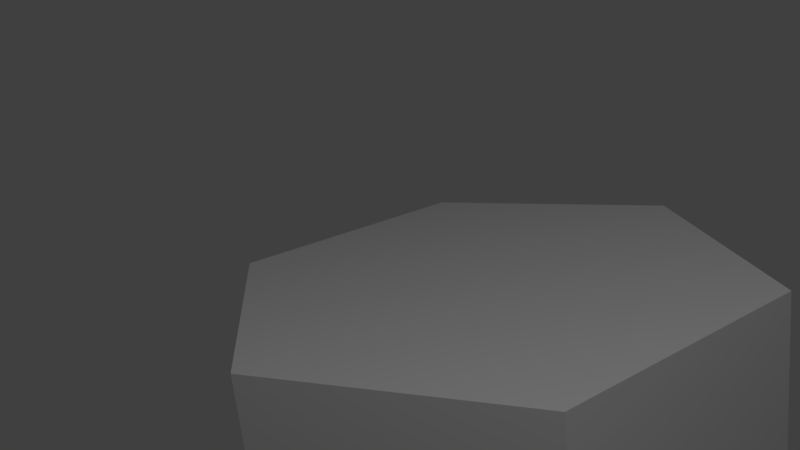 # Source: sand.blend  (saved by Blender 2.78.0; exported with 4.5.12 LTS)
import bpy
from mathutils import Matrix  # noqa: F401  (used for matrix-valued properties, if any)

bpy.ops.wm.read_factory_settings(use_empty=True)
scene = bpy.context.scene
scene.name = 'Scene'

# ---- collections
col_collection_1 = bpy.data.collections.new('Collection 1'); scene.collection.children.link(col_collection_1)
col_collection_2 = bpy.data.collections.new('Collection 2'); scene.collection.children.link(col_collection_2)
col_collection_3 = bpy.data.collections.new('Collection 3'); scene.collection.children.link(col_collection_3)
col_collection_4 = bpy.data.collections.new('Collection 4'); scene.collection.children.link(col_collection_4)
col_collection_5 = bpy.data.collections.new('Collection 5'); scene.collection.children.link(col_collection_5)
col_collection_6 = bpy.data.collections.new('Collection 6'); scene.collection.children.link(col_collection_6)
col_collection_7 = bpy.data.collections.new('Collection 7'); scene.collection.children.link(col_collection_7)
col_collection_8 = bpy.data.collections.new('Collection 8'); scene.collection.children.link(col_collection_8)
col_collection_9 = bpy.data.collections.new('Collection 9'); scene.collection.children.link(col_collection_9)
col_collection_10 = bpy.data.collections.new('Collection 10'); scene.collection.children.link(col_collection_10)
col_collection_11 = bpy.data.collections.new('Collection 11'); scene.collection.children.link(col_collection_11)
col_collection_12 = bpy.data.collections.new('Collection 12'); scene.collection.children.link(col_collection_12)
col_collection_13 = bpy.data.collections.new('Collection 13'); scene.collection.children.link(col_collection_13)
col_collection_14 = bpy.data.collections.new('Collection 14'); scene.collection.children.link(col_collection_14)
col_collection_15 = bpy.data.collections.new('Collection 15'); scene.collection.children.link(col_collection_15)
col_collection_16 = bpy.data.collections.new('Collection 16'); scene.collection.children.link(col_collection_16)
col_collection_17 = bpy.data.collections.new('Collection 17'); scene.collection.children.link(col_collection_17)
col_collection_18 = bpy.data.collections.new('Collection 18'); scene.collection.children.link(col_collection_18)
col_collection_19 = bpy.data.collections.new('Collection 19'); scene.collection.children.link(col_collection_19)
col_collection_20 = bpy.data.collections.new('Collection 20'); scene.collection.children.link(col_collection_20)

# ---- materials (node trees are filled in below, after node groups)
mat_material_000 = bpy.data.materials.new('Material.000')
mat_material_000.alpha_threshold = 0.0
mat_material_000.use_transparent_shadow = False
mat_material_000.diffuse_color = (0.64, 0.64, 0.64, 1.0)
mat_material_000.specular_color = (0.5, 0.5, 0.5)
mat_material_000.roughness = 0.5
mat_material_000.specular_intensity = 1.0

# ---- material node trees

# ---- world
world_world = bpy.data.worlds.new('World'); scene.world = world_world
world_world.color = (0.05088, 0.05088, 0.05088)
world_world.use_sun_shadow = False
world_world.sun_shadow_jitter_overblur = 0.0
world_world.cycles.sampling_method = 'MANUAL'

# ---- cameras
cam_camera = bpy.data.cameras.new('Camera')
cam_camera.clip_end = 100.0
cam_camera.lens = 35.0
cam_camera.sensor_width = 32.0
cam_camera.sensor_height = 18.0
cam_camera.ortho_scale = 7.314
cam_camera.dof.focus_distance = 0.0
cam_camera.dof.aperture_fstop = 128.0

# ---- lights
light_lamp = bpy.data.lights.new('Lamp', 'POINT')
light_lamp.transmission_factor = 0.0
light_lamp.cutoff_distance = 30.0
light_lamp.energy = 100.0
light_lamp.shadow_buffer_clip_start = 1.001
light_lamp.shadow_soft_size = 0.1
light_lamp.shadow_maximum_resolution = 0.006
light_lamp.use_absolute_resolution = True

# ---- meshes
me_cylinder_001 = bpy.data.meshes.new('Cylinder.001')
me_cylinder_001.from_pydata([(0.0, -0.7071, 0.0), (0.0, -0.7071, -1.0), (0.866, -0.7071, -0.5), (0.0, 0.7071, 0.0), (0.866, 0.7071, -0.5), (0.0, 0.7071, -1.0), (0.866, -0.7071, 0.5), (0.866, 0.7071, 0.5), (0.0, -0.7071, 1.0), (0.0, 0.7071, 1.0), (-0.866, -0.7071, 0.5), (-0.866, 0.7071, 0.5), (-0.866, -0.7071, -0.5), (-0.866, 0.7071, -0.5)], [], [(0, 1, 2), (3, 4, 5), (1, 5, 4, 2), (0, 2, 6), (3, 7, 4), (2, 4, 7, 6), (0, 6, 8), (3, 9, 7), (6, 7, 9, 8), (0, 8, 10), (3, 11, 9), (8, 9, 11, 10), (0, 10, 12), (3, 13, 11), (10, 11, 13, 12), (0, 12, 1), (3, 5, 13), (12, 13, 5, 1)])
me_cylinder_001.polygons.foreach_set('use_smooth', [True] * 18)
_k = set([(1, 2), (1, 5), (1, 12), (2, 4), (2, 6), (4, 5), (4, 7), (5, 13), (6, 7), (6, 8), (7, 9), (8, 9), (8, 10), (9, 11), (10, 11), (10, 12), (11, 13), (12, 13)])
me_cylinder_001.attributes.new('sharp_edge', 'BOOLEAN', 'EDGE').data.foreach_set('value', [ (min(e.vertices), max(e.vertices)) in _k for e in me_cylinder_001.edges])
_uv = me_cylinder_001.uv_layers.new(name='UVMap')
_uv.uv.foreach_set('vector', [0.75, 0.25, 0.5, 0.125, 0.75, 0.0, 0.25, 0.25, 0.25, 0.0, 0.5, 0.125, 0.8165, 0.625, 0.4082, 0.625, 0.4082, 0.875, 0.8165, 0.875, 0.75, 0.25, 0.75, 0.0, 1.0, 0.125, 0.25, 0.25, 0.0, 0.125, 0.25, 0.0, 0.0, 0.875, 0.4082, 0.875, 0.4082, 0.625, 0.0, 0.625, 0.75, 0.25, 1.0, 0.125, 1.0, 0.375, 0.25, 0.25, 0.0, 0.375, 0.0, 0.125, 0.0, 0.625, 0.4082, 0.625, 0.4082, 0.875, 0.0, 0.875, 0.75, 0.25, 1.0, 0.375, 0.75, 0.5, 0.25, 0.25, 0.25, 0.5, 0.0, 0.375, 0.0, 0.875, 0.4082, 0.875, 0.4082, 0.625, 0.0, 0.625, 0.75, 0.25, 0.75, 0.5, 0.5, 0.375, 0.25, 0.25, 0.5, 0.375, 0.25, 0.5, 0.8165, 0.625, 0.4082, 0.625, 0.4082, 0.875, 0.8165, 0.875, 0.75, 0.25, 0.5, 0.375, 0.5, 0.125, 0.25, 0.25, 0.5, 0.125, 0.5, 0.375, 0.8165, 0.875, 0.4082, 0.875, 0.4082, 0.625, 0.8165, 0.625])
me_cylinder_001.materials.append(mat_material_000)
me_cylinder_001.use_remesh_preserve_volume = False
me_cylinder_001.use_remesh_preserve_attributes = False
me_cylinder_001.use_mirror_vertex_groups = False
me_cylinder_001.update()
me_cylinder_001.normals_split_custom_set([tuple(v) for v in zip(*[iter([0.0, -1.0, 0.0, 0.0, -1.0, 0.0, 0.0, -1.0, 0.0, 0.0, 1.0, 0.0, 0.0, 1.0, 0.0, 0.0, 1.0, 0.0, 0.5, 0.0, -0.866, 0.5, 0.0, -0.866, 0.5, 0.0, -0.866, 0.5, 0.0, -0.866, 0.0, -1.0, 0.0, 0.0, -1.0, 0.0, 0.0, -1.0, 0.0, 0.0, 1.0, 0.0, 0.0, 1.0, 0.0, 0.0, 1.0, 0.0, 1.0, 0.0, 0.0, 1.0, 0.0, 0.0, 1.0, 0.0, 0.0, 1.0, 0.0, 0.0, 0.0, -1.0, 0.0, 0.0, -1.0, 0.0, 0.0, -1.0, 0.0, 0.0, 1.0, 0.0, 0.0, 1.0, 0.0, 0.0, 1.0, 0.0, 0.5, 0.0, 0.866, 0.5, 0.0, 0.866, 0.5, 0.0, 0.866, 0.5, 0.0, 0.866, 0.0, -1.0, 0.0, 0.0, -1.0, 0.0, 0.0, -1.0, 0.0, 0.0, 1.0, 0.0, 0.0, 1.0, 0.0, 0.0, 1.0, 0.0, -0.5, 0.0, 0.866, -0.5, 0.0, 0.866, -0.5, 0.0, 0.866, -0.5, 0.0, 0.866, 0.0, -1.0, 0.0, 0.0, -1.0, 0.0, 0.0, -1.0, 0.0, 0.0, 1.0, 0.0, 0.0, 1.0, 0.0, 0.0, 1.0, 0.0, -1.0, 0.0, 0.0, -1.0, 0.0, 0.0, -1.0, 0.0, 0.0, -1.0, 0.0, 0.0, 0.0, -1.0, 0.0, 0.0, -1.0, 0.0, 0.0, -1.0, 0.0, 0.0, 1.0, 0.0, 0.0, 1.0, 0.0, 0.0, 1.0, 0.0, -0.5, 0.0, -0.866, -0.5, 0.0, -0.866, -0.5, 0.0, -0.866, -0.5, 0.0, -0.866])] * 3)])

# ---- objects
ob_cylinder_001 = bpy.data.objects.new('Cylinder.001', me_cylinder_001)
ob_lamp = bpy.data.objects.new('Lamp', light_lamp)
ob_camera = bpy.data.objects.new('Camera', cam_camera)

# ---- transforms, parenting, visibility, modifiers, constraints
ob_cylinder_001.location = (0.0, 0.0, 0.0)
ob_cylinder_001.rotation_euler = (1.571, -0.0, 0.0)
ob_cylinder_001.scale = (1.0, 0.5, 1.0)
ob_cylinder_001.lineart.crease_threshold = 0.0
ob_lamp.location = (2.396, -1.209, 3.415)
ob_lamp.rotation_euler = (0.6503, 0.05522, 1.866)
ob_lamp.lock_rotations_4d = False
ob_lamp.empty_display_type = 'ARROWS'
ob_lamp.color = (0.0, 0.0, 0.0, 0.0)
ob_lamp.lineart.crease_threshold = 0.0
ob_camera.location = (2.257, -1.874, 1.479)
ob_camera.rotation_euler = (1.269, 0.1095, 0.9392)
ob_camera.lock_rotations_4d = False
ob_camera.empty_display_type = 'ARROWS'
ob_camera.color = (0.0, 0.0, 0.0, 0.0)
ob_camera.display_type = 'WIRE'
ob_camera.lineart.crease_threshold = 0.0

# ---- collection membership
col_collection_1.objects.link(ob_cylinder_001)
col_collection_1.objects.link(ob_lamp)
col_collection_1.objects.link(ob_camera)
col_collection_2.objects.link(ob_cylinder_001)
col_collection_3.objects.link(ob_cylinder_001)
col_collection_4.objects.link(ob_cylinder_001)
col_collection_5.objects.link(ob_cylinder_001)
col_collection_6.objects.link(ob_cylinder_001)
col_collection_7.objects.link(ob_cylinder_001)
col_collection_8.objects.link(ob_cylinder_001)
col_collection_9.objects.link(ob_cylinder_001)
col_collection_10.objects.link(ob_cylinder_001)
col_collection_11.objects.link(ob_cylinder_001)
col_collection_12.objects.link(ob_cylinder_001)
col_collection_13.objects.link(ob_cylinder_001)
col_collection_14.objects.link(ob_cylinder_001)
col_collection_15.objects.link(ob_cylinder_001)
col_collection_16.objects.link(ob_cylinder_001)
col_collection_17.objects.link(ob_cylinder_001)
col_collection_18.objects.link(ob_cylinder_001)
col_collection_19.objects.link(ob_cylinder_001)
col_collection_20.objects.link(ob_cylinder_001)

# ---- scene / render settings (as saved in the file)
scene.camera = ob_camera
scene.frame_start = 1; scene.frame_end = 250; scene.frame_set(1)
scene.render.engine = 'BLENDER_EEVEE_NEXT'
scene.render.resolution_percentage = 50
scene.render.dither_intensity = 0.0
scene.cycles.use_denoising = False
scene.cycles.samples = 128
scene.cycles.sampling_pattern = 'TABULATED_SOBOL'
scene.cycles.light_sampling_threshold = 0.0
scene.cycles.use_adaptive_sampling = False
scene.cycles.use_light_tree = False
scene.cycles.blur_glossy = 0.0
scene.cycles.sample_clamp_indirect = 0.0
scene.view_settings.view_transform = 'Standard'
bpy.context.view_layer.update()
